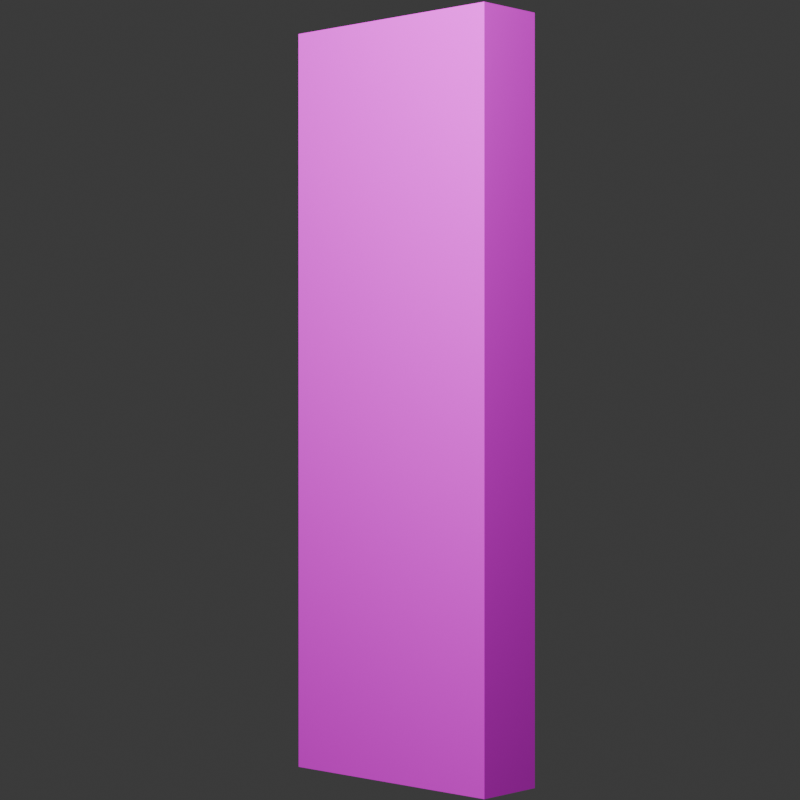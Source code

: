 # Source: Item.blend  (saved by Blender 4.0.36; exported with 4.5.12 LTS)
import bpy
from mathutils import Matrix  # noqa: F401  (used for matrix-valued properties, if any)

bpy.ops.wm.read_factory_settings(use_empty=True)
scene = bpy.context.scene
scene.name = 'Scene'

# ---- collections
col_collection = bpy.data.collections.new('Collection'); scene.collection.children.link(col_collection)

# ---- images (referenced by path relative to the original .blend; pixels are not part of the script)
import os
ASSET_DIR = os.environ.get("B2B_ASSET_DIR", "")  # directory of the original .blend (textures are referenced by path, not embedded)
HERE = os.path.dirname(os.path.abspath(__file__))  # packed textures are extracted next to this script under _unpacked/

def load_image(name, relpath, width, height, colorspace="sRGB"):
    """Load a texture the original file referenced (path relative to the .blend, or extracted next to this script)."""
    p = next((c for c in (os.path.join(HERE, relpath), os.path.join(ASSET_DIR, relpath)) if relpath and os.path.exists(c)), "")
    if p:
        img = bpy.data.images.load(p, check_existing=True)
        img.name = name
    else:  # same state as the original file: an image datablock whose file is absent (Cycles renders it pink)
        img = bpy.data.images.new(name, width, height)
        img.source = "FILE"
        img.filepath = "//" + (relpath or name)
    img.colorspace_settings.name = colorspace
    return img
img_t_sketchup_21366_grayfacingsmoothbrick_diff_jpg = load_image('T_Sketchup_21366_GrayFacingSmoothBrick_DIFF.jpg', 'T_Sketchup_21366_GrayFacingSmoothBrick_DIFF.jpg', 1024, 1024, 'sRGB')
img_t_sketchup_21366_grayfacingsmoothbrick_normal_jpg = load_image('T_Sketchup_21366_GrayFacingSmoothBrick_NORMAL.jpg', 'T_Sketchup_21366_GrayFacingSmoothBrick_NORMAL.jpg', 1024, 1024, 'sRGB')
img_t_sketchup_22374_cleanplaster_diff_a_jpg = load_image('T_Sketchup_22374_CleanPlaster_DIFF_A.jpg', 'T_Sketchup_22374_CleanPlaster_DIFF_A.jpg', 1024, 1024, 'sRGB')
img_t_sketchup_22374_cleanplaster_normal_jpg = load_image('T_Sketchup_22374_CleanPlaster_NORMAL.jpg', 'T_Sketchup_22374_CleanPlaster_NORMAL.jpg', 1024, 1024, 'sRGB')

# ---- materials (node trees are filled in below, after node groups)
mat_m_smoothbrick_gray = bpy.data.materials.new('M_SmoothBrick_Gray')
mat_m_smoothbrick_gray.diffuse_color = (0.9063, 0.9063, 0.9063, 1.0)
mat_m_smoothbrick_gray.roughness = 1.0
mat_m_cleanplaster_white = bpy.data.materials.new('M_CleanPlaster_White')
mat_m_cleanplaster_white.diffuse_color = (0.9063, 0.9063, 0.9063, 1.0)
mat_m_cleanplaster_white.roughness = 1.0
mat_background = bpy.data.materials.new('Background')

# ---- material node trees
mat_m_smoothbrick_gray.use_nodes = True; mat_m_smoothbrick_gray.node_tree.nodes.clear()
_N = mat_m_smoothbrick_gray.node_tree.nodes; _L = mat_m_smoothbrick_gray.node_tree.links
n0 = _N.new('ShaderNodeBsdfPrincipled'); n0.name = 'Principled BSDF'; n0.location = (0, 300)
n0.inputs[2].default_value = 1.0
n0.inputs[3].default_value = 1.45
n0.inputs[13].default_value = 0.0
n1 = _N.new('ShaderNodeOutputMaterial'); n1.name = 'Material Output'; n1.location = (280, 300)
n2 = _N.new('ShaderNodeTexImage'); n2.name = 'Image Texture'; n2.location = (-480, 300)
n2.image = img_t_sketchup_21366_grayfacingsmoothbrick_diff_jpg
n3 = _N.new('ShaderNodeTexImage'); n3.name = 'Image Texture.001'; n3.location = (-480, 0)
n3.image = img_t_sketchup_21366_grayfacingsmoothbrick_normal_jpg
n4 = _N.new('ShaderNodeNormalMap'); n4.name = 'Normal Map'; n4.location = (-200, 0)
n4.inputs[0].default_value = 0.0
_L.new(n2.outputs[0], n0.inputs[0])
_L.new(n3.outputs[0], n4.inputs[1])
_L.new(n4.outputs[0], n0.inputs[5])
_L.new(n0.outputs[0], n1.inputs[0])
n1.is_active_output = True
mat_m_cleanplaster_white.use_nodes = True; mat_m_cleanplaster_white.node_tree.nodes.clear()
_N = mat_m_cleanplaster_white.node_tree.nodes; _L = mat_m_cleanplaster_white.node_tree.links
n0 = _N.new('ShaderNodeBsdfPrincipled'); n0.name = 'Principled BSDF'; n0.location = (0, 300)
n0.inputs[2].default_value = 1.0
n0.inputs[3].default_value = 1.45
n0.inputs[13].default_value = 0.0
n1 = _N.new('ShaderNodeOutputMaterial'); n1.name = 'Material Output'; n1.location = (280, 300)
n2 = _N.new('ShaderNodeTexImage'); n2.name = 'Image Texture'; n2.location = (-480, 300)
n2.image = img_t_sketchup_22374_cleanplaster_diff_a_jpg
n3 = _N.new('ShaderNodeTexImage'); n3.name = 'Image Texture.001'; n3.location = (-480, 0)
n3.image = img_t_sketchup_22374_cleanplaster_normal_jpg
n4 = _N.new('ShaderNodeNormalMap'); n4.name = 'Normal Map'; n4.location = (-200, 0)
n4.inputs[0].default_value = 0.0
_L.new(n2.outputs[0], n0.inputs[0])
_L.new(n3.outputs[0], n4.inputs[1])
_L.new(n4.outputs[0], n0.inputs[5])
_L.new(n0.outputs[0], n1.inputs[0])
n1.is_active_output = True
mat_background.use_nodes = True; mat_background.node_tree.nodes.clear()
_N = mat_background.node_tree.nodes; _L = mat_background.node_tree.links
n0 = _N.new('ShaderNodeBsdfPrincipled'); n0.name = 'Principled BSDF'; n0.location = (10, 300)
n0.inputs[0].default_value = (1.0, 1.0, 1.0, 1.0)
n0.inputs[3].default_value = 1.45
n1 = _N.new('ShaderNodeOutputMaterial'); n1.name = 'Material Output'; n1.location = (300, 300)
_L.new(n0.outputs[0], n1.inputs[0])
n1.is_active_output = True

# ---- world
world_world = bpy.data.worlds.new('World'); scene.world = world_world
world_world.use_nodes = True; world_world.node_tree.nodes.clear()
_N = world_world.node_tree.nodes; _L = world_world.node_tree.links
n0 = _N.new('ShaderNodeOutputWorld'); n0.name = 'World Output'; n0.location = (300, 300)
n1 = _N.new('ShaderNodeBackground'); n1.name = 'Background'; n1.location = (10, 300)
n1.inputs[0].default_value = (0.05088, 0.05088, 0.05088, 1.0)
_L.new(n1.outputs[0], n0.inputs[0])
n0.is_active_output = True
world_world.color = (0.05088, 0.05088, 0.05088)
world_world.use_sun_shadow = False
world_world.sun_shadow_jitter_overblur = 0.0

# ---- cameras
cam_camera = bpy.data.cameras.new('Camera')
cam_camera.clip_end = 100.0
cam_camera.lens = 92.0
cam_camera.ortho_scale = 7.314
cam_camera.show_name = True
cam_camera.show_composition_center = True
cam_camera.show_composition_center_diagonal = True

# ---- lights
light_light = bpy.data.lights.new('Light', 'POINT')
light_light.transmission_factor = 0.0
light_light.use_soft_falloff = False
light_light.energy = 1000.0
light_light.shadow_soft_size = 0.1
light_light.shadow_maximum_resolution = 0.006
light_light.use_absolute_resolution = True

# ---- meshes
me_wall = bpy.data.meshes.new('Wall')
me_wall.from_pydata([(1.0, 0.0, 0.15), (0.0, 0.0, 0.15), (1.0, 3.0, 0.15), (0.0, 3.0, 0.15), (0.0, 0.0, -0.15), (0.0, 3.0, -0.15), (1.0, 0.0, -0.15), (1.0, 3.0, -0.15)], [], [(2, 3, 1, 0), (3, 5, 4, 1), (7, 2, 0, 6), (5, 7, 6, 4), (7, 5, 3, 2), (0, 1, 4, 6)])
me_wall.polygons.foreach_set('material_index', [0, 0, 0, 1, 1, 1])
_uv = me_wall.uv_layers.new(name='UVMap')
_uv.uv.foreach_set('vector', [1.0, 3.0, 0.0, 3.0, 0.0, 0.0, 1.0, 0.0, 0.15, 3.0, -0.15, 3.0, -0.15, 0.0, 0.15, 0.0, 0.15, 3.0, -0.15, 3.0, -0.15, 0.0, 0.15, 0.0, 0.0, 3.0, -1.0, 3.0, -1.0, 0.0, 0.0, 0.0, -1.0, -0.15, 0.0, -0.15, 0.0, 0.15, -1.0, 0.15, 1.0, 0.15, 0.0, 0.15, 0.0, -0.15, 1.0, -0.15])
me_wall.materials.append(mat_m_smoothbrick_gray)
me_wall.materials.append(mat_m_cleanplaster_white)
me_wall.update()
me_wall.normals_split_custom_set([tuple(v) for v in zip(*[iter([0.0, 0.0, 1.0, 0.0, 0.0, 1.0, 0.0, 0.0, 1.0, 0.0, 0.0, 1.0, -1.0, 0.0, 0.0, -1.0, 0.0, 0.0, -1.0, 0.0, 0.0, -1.0, 0.0, 0.0, 1.0, 0.0, 0.0, 1.0, 0.0, 0.0, 1.0, 0.0, 0.0, 1.0, 0.0, 0.0, 0.0, 0.0, -1.0, 0.0, 0.0, -1.0, 0.0, 0.0, -1.0, 0.0, 0.0, -1.0, 0.0, 1.0, 0.0, 0.0, 1.0, 0.0, 0.0, 1.0, 0.0, 0.0, 1.0, 0.0, 0.0, -1.0, 0.0, 0.0, -1.0, 0.0, 0.0, -1.0, 0.0, 0.0, -1.0, 0.0])] * 3)])
me_plane = bpy.data.meshes.new('Plane')
me_plane.from_pydata([(-1.0, -1.0, 0.0), (1.0, -1.0, 0.0), (-1.0, 1.0, 0.0), (1.0, 1.0, 0.0)], [], [(0, 1, 3, 2)])
_uv = me_plane.uv_layers.new(name='UVMap')
_uv.uv.foreach_set('vector', [0.0, 0.0, 1.0, 0.0, 1.0, 1.0, 0.0, 1.0])
me_plane.materials.append(mat_background)
me_plane.update()
me_plane_001 = bpy.data.meshes.new('Plane.001')
me_plane_001.from_pydata([(-1.0, -1.0, 0.0), (1.0, -1.0, 0.0), (-1.0, 1.0, 0.0), (1.0, 1.0, 0.0)], [], [(0, 1, 3, 2)])
_uv = me_plane_001.uv_layers.new(name='UVMap')
_uv.uv.foreach_set('vector', [0.0, 0.0, 1.0, 0.0, 1.0, 1.0, 0.0, 1.0])
me_plane_001.materials.append(mat_background)
me_plane_001.update()

# ---- objects
ob_light = bpy.data.objects.new('Light', light_light)
ob_camera = bpy.data.objects.new('Camera', cam_camera)
ob_wall = bpy.data.objects.new('Wall', me_wall)
ob_plane = bpy.data.objects.new('Plane', me_plane)
ob_plane_001 = bpy.data.objects.new('Plane.001', me_plane_001)

# ---- transforms, parenting, visibility, modifiers, constraints
ob_light.location = (2.0, -3.0, 4.0)
ob_light.lock_rotations_4d = False
ob_light.empty_display_type = 'ARROWS'
ob_light.color = (0.0, 0.0, 0.0, 0.0)
ob_light.lineart.crease_threshold = 0.0
ob_camera.location = (6.0, -6.0, 1.5)
ob_camera.rotation_euler = (1.571, -0.0, 0.7485)
ob_camera.lock_rotations_4d = False
ob_camera.empty_display_type = 'ARROWS'
ob_camera.color = (0.0, 0.0, 0.0, 0.0)
ob_camera.display_type = 'WIRE'
ob_camera.lineart.crease_threshold = 0.0
ob_wall.location = (0.0, 0.0, 0.0)
ob_wall.rotation_euler = (1.571, -0.0, 0.0)
ob_plane.location = (-2.0, 3.0, 0.0)
ob_plane.rotation_euler = (1.571, 0.0, 0.7854)
ob_plane.scale = (7.003, 7.003, 7.003)
ob_plane.hide_render = True
ob_plane_001.location = (0.0, 0.0, 0.0)
ob_plane_001.scale = (11.51, 11.51, 11.51)
ob_plane_001.hide_render = True

# ---- collection membership
col_collection.objects.link(ob_light)
col_collection.objects.link(ob_camera)
col_collection.objects.link(ob_wall)
col_collection.objects.link(ob_plane)
col_collection.objects.link(ob_plane_001)

# ---- scene / render settings (as saved in the file)
scene.camera = ob_camera
scene.frame_start = 1; scene.frame_end = 250; scene.frame_set(1)
scene.render.engine = 'CYCLES'
scene.render.resolution_x = 512
scene.render.resolution_y = 512
scene.render.film_transparent = True
scene.cycles.sampling_pattern = 'TABULATED_SOBOL'
scene.eevee.use_gtao = True
bpy.context.view_layer.update()
